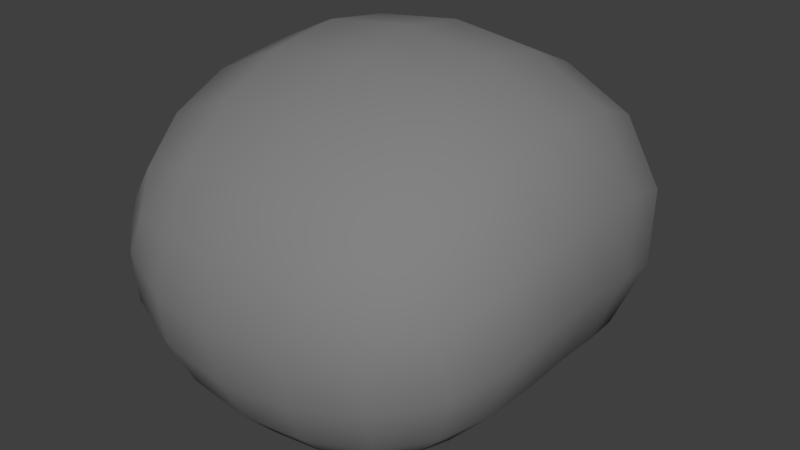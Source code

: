 # Source: Stone.blend  (saved by Blender 2.79.0; exported with 4.5.12 LTS)
import bpy
from mathutils import Matrix  # noqa: F401  (used for matrix-valued properties, if any)

bpy.ops.wm.read_factory_settings(use_empty=True)
scene = bpy.context.scene
scene.name = 'Scene'

# ---- collections
col_collection_1 = bpy.data.collections.new('Collection 1'); scene.collection.children.link(col_collection_1)

# ---- materials (node trees are filled in below, after node groups)
mat_material = bpy.data.materials.new('Material')
mat_material.alpha_threshold = 0.0
mat_material.roughness = 0.5
mat_material.line_color = (0.0, 0.0, 0.0, 1.0)

# ---- material node trees
mat_material.use_nodes = True; mat_material.node_tree.nodes.clear()
_N = mat_material.node_tree.nodes; _L = mat_material.node_tree.links
n0 = _N.new('ShaderNodeOutputMaterial'); n0.name = 'Material Output'; n0.location = (300, 300)
n1 = _N.new('ShaderNodeBsdfDiffuse'); n1.name = 'Diffuse BSDF'; n1.location = (10, 300)
n1.inputs[0].default_value = (0.2266, 0.2266, 0.2266, 1.0)
_L.new(n1.outputs[0], n0.inputs[0])
n0.is_active_output = True

# ---- world
world_world = bpy.data.worlds.new('World'); scene.world = world_world
world_world.color = (0.05088, 0.05088, 0.05088)
world_world.use_sun_shadow = False
world_world.sun_shadow_jitter_overblur = 0.0
world_world.cycles.sampling_method = 'MANUAL'

# ---- meshes
me_cube = bpy.data.meshes.new('Cube')
me_cube.from_pydata([(1.951, 1.951, -1.0), (1.951, -1.951, -1.0), (-1.951, -1.951, -1.0), (-1.951, 1.951, -1.0), (2.912, 3.436, 1.53), (2.912, -3.213, 1.53), (-2.963, -3.213, 1.53), (-2.963, 3.436, 1.53), (1.951, 0.0, -1.0), (-1.951, 4.768e-07, -1.0), (2.895, 0.3687, 3.734), (-2.98, 0.3687, 3.734)], [], [(8, 1, 2, 9), (10, 11, 6, 5), (8, 10, 5, 1), (1, 5, 6, 2), (9, 11, 7, 3), (4, 0, 3, 7), (2, 6, 11, 9), (0, 4, 10, 8), (4, 7, 11, 10), (0, 8, 9, 3)])
me_cube.polygons.foreach_set('use_smooth', [True] * 10)
me_cube.materials.append(mat_material)
me_cube.use_remesh_preserve_volume = False
me_cube.use_remesh_preserve_attributes = False
me_cube.use_mirror_vertex_groups = False
me_cube.update()

# ---- objects
ob_cube = bpy.data.objects.new('Cube', me_cube)

# ---- transforms, parenting, visibility, modifiers, constraints
ob_cube.location = (0.0, 0.0, 0.0)
ob_cube.scale = (0.08189, 0.08189, 0.08189)
ob_cube.lock_rotations_4d = False
ob_cube.empty_display_type = 'ARROWS'
ob_cube.lineart.crease_threshold = 0.0
_m = ob_cube.modifiers.new('Subsurf', 'SUBSURF')
_m.uv_smooth = 'PRESERVE_CORNERS'
_m.quality = 2
_m.levels = 5
_m.show_only_control_edges = False
_m = ob_cube.modifiers.new('Displace', 'DISPLACE')

# ---- collection membership
col_collection_1.objects.link(ob_cube)

# ---- scene / render settings (as saved in the file)
scene.frame_start = 1; scene.frame_end = 250; scene.frame_set(1)
scene.render.engine = 'CYCLES'
scene.render.resolution_percentage = 50
scene.render.dither_intensity = 0.0
scene.cycles.use_denoising = False
scene.cycles.samples = 128
scene.cycles.sampling_pattern = 'TABULATED_SOBOL'
scene.cycles.use_adaptive_sampling = False
scene.cycles.use_light_tree = False
scene.cycles.blur_glossy = 0.0
scene.cycles.sample_clamp_indirect = 0.0
scene.view_settings.view_transform = 'Standard'
bpy.context.view_layer.update()

# ---- added for rendering (the .blend has no active camera and no usable light): camera, sun
cam_auto = bpy.data.cameras.new('AutoCamera')
cam_auto.lens = 50.0
cam_auto.sensor_width = 36.0
cam_auto.clip_end = 1000.0
ob_auto_camera = bpy.data.objects.new('AutoCamera', cam_auto)
scene.collection.objects.link(ob_auto_camera)
ob_auto_camera.location = (0.623793, -0.738245, 0.572706)
ob_auto_camera.rotation_euler = (1.09748, -7.21219e-08, 0.694738)
scene.camera = ob_auto_camera
light_auto_sun = bpy.data.lights.new('AutoSun', 'SUN')
light_auto_sun.energy = 3.0
light_auto_sun.angle = 0.0523599
ob_auto_sun = bpy.data.objects.new('AutoSun', light_auto_sun)
scene.collection.objects.link(ob_auto_sun)
ob_auto_sun.rotation_euler = (0.872665, 0.174533, 0.523599)
bpy.context.view_layer.update()
